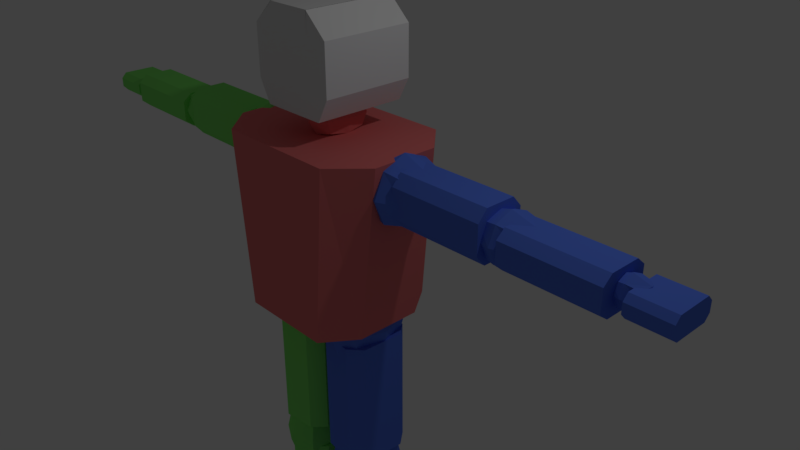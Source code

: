 # Source: Man_-_Copy.blend  (saved by Blender 2.78.0; exported with 4.5.12 LTS)
import bpy
from mathutils import Matrix  # noqa: F401  (used for matrix-valued properties, if any)

bpy.ops.wm.read_factory_settings(use_empty=True)
scene = bpy.context.scene
scene.name = 'Scene'

# ---- collections
col_collection_1 = bpy.data.collections.new('Collection 1'); scene.collection.children.link(col_collection_1)

# ---- materials (node trees are filled in below, after node groups)
mat_material_002 = bpy.data.materials.new('Material.002')
mat_material_002.alpha_threshold = 0.0
mat_material_002.use_transparent_shadow = False
mat_material_002.roughness = 0.5
mat_material_003 = bpy.data.materials.new('Material.003')
mat_material_003.alpha_threshold = 0.0
mat_material_003.use_transparent_shadow = False
mat_material_003.diffuse_color = (0.101, 0.1974, 0.8, 1.0)
mat_material_003.roughness = 0.5
mat_material_004 = bpy.data.materials.new('Material.004')
mat_material_004.alpha_threshold = 0.0
mat_material_004.use_transparent_shadow = False
mat_material_004.diffuse_color = (0.2296, 0.8, 0.1567, 1.0)
mat_material_004.roughness = 0.5
mat_material_005 = bpy.data.materials.new('Material.005')
mat_material_005.alpha_threshold = 0.0
mat_material_005.use_transparent_shadow = False
mat_material_005.diffuse_color = (0.8, 0.1884, 0.1884, 1.0)
mat_material_005.roughness = 0.5

# ---- material node trees

# ---- world
world_world = bpy.data.worlds.new('World'); scene.world = world_world
world_world.color = (0.05088, 0.05088, 0.05088)
world_world.use_sun_shadow = False
world_world.sun_shadow_jitter_overblur = 0.0
world_world.cycles.sampling_method = 'MANUAL'

# ---- cameras
cam_camera = bpy.data.cameras.new('Camera')
cam_camera.clip_end = 100.0
cam_camera.lens = 35.0
cam_camera.sensor_width = 32.0
cam_camera.sensor_height = 18.0
cam_camera.ortho_scale = 7.314
cam_camera.dof.focus_distance = 0.0
cam_camera.dof.aperture_fstop = 128.0

# ---- lights
light_lamp = bpy.data.lights.new('Lamp', 'POINT')
light_lamp.transmission_factor = 0.0
light_lamp.cutoff_distance = 30.0
light_lamp.energy = 100.0
light_lamp.shadow_buffer_clip_start = 1.001
light_lamp.shadow_soft_size = 0.1
light_lamp.shadow_maximum_resolution = 0.006
light_lamp.use_absolute_resolution = True

# ---- meshes
me_cube_001 = bpy.data.meshes.new('Cube.001')
me_cube_001.from_pydata([(1.0, -0.4698, -1.0), (1.309, -0.4698, 1.448), (1.0, 0.4698, -1.0), (1.309, 0.4698, 1.448), (0.8852, 0.931, 1.448), (0.6762, -0.931, -1.0), (0.6762, 0.931, -1.0), (0.8852, -0.931, 1.448), (4.516, -0.2311, 0.8422), (4.516, -0.2311, 1.133), (4.516, 0.2502, 0.8422), (5.063, -0.2311, 0.8422), (5.063, -0.2311, 1.133), (5.063, 0.2502, 1.133), (4.516, -0.3052, 1.055), (4.516, 0.3243, 1.055), (4.516, 0.3243, 0.9198), (5.063, 0.3243, 0.9198), (4.516, 0.2502, 1.133), (5.063, 0.2502, 0.8422), (4.516, -0.3052, 0.9198), (5.063, 0.3243, 1.055), (5.063, -0.3052, 1.055), (5.063, -0.3052, 0.9198), (0.1295, -0.2051, -3.598), (0.9001, -0.2051, -3.598), (0.1295, 0.184, -3.598), (0.9001, 0.184, -3.598), (0.1295, -0.2051, -5.461), (0.9001, -0.2051, -5.461), (0.1295, 0.184, -5.461), (0.9001, 0.184, -5.461), (0.3191, -0.4228, -3.598), (0.7105, -0.4228, -3.598), (0.7105, 0.4016, -3.598), (0.3191, 0.4016, -3.598), (0.7105, 0.4016, -5.461), (0.3191, 0.4016, -5.461), (0.7105, -0.4228, -5.461), (0.3191, -0.4228, -5.461), (0.2195, 0.3673, 1.657), (0.2195, 0.05261, 1.447), (0.2195, 0.05261, 1.866), (0.2195, -0.2621, 1.657), (0.193, 0.3096, 1.828), (0.193, 0.3096, 1.486), (0.193, -0.2043, 1.828), (0.193, -0.2043, 1.486), (0.3071, -1.256, -5.904), (0.2079, -1.127, -5.757), (0.2079, 0.5736, -5.904), (0.2079, 0.5736, -5.584), (0.7121, -1.256, -5.904), (0.8114, -1.127, -5.757), (0.8114, 0.5736, -5.904), (0.8114, 0.5736, -5.584), (0.2079, -0.7001, -5.904), (0.2079, -1.009, -5.904), (0.2079, -0.841, -5.613), (0.2079, -0.6917, -5.584), (0.8114, -1.009, -5.904), (0.8114, -0.7001, -5.904), (0.8114, -0.6917, -5.584), (0.8114, -0.841, -5.613), (1.026, -0.2804, 0.757), (1.026, -0.2804, 1.311), (1.026, 0.274, 0.757), (1.581, -0.2804, 0.757), (1.581, -0.2804, 1.311), (1.581, 0.274, 0.757), (1.581, 0.274, 1.311), (0.964, -0.003178, 0.6947), (0.964, -0.3427, 1.034), (1.303, 0.3363, 0.6947), (1.303, 0.3363, 1.374), (1.643, 0.3363, 1.034), (1.643, -0.003178, 0.6947), (1.643, -0.003178, 1.374), (1.643, -0.3427, 1.034), (1.303, -0.3427, 0.6947), (1.303, -0.3427, 1.374), (1.303, -0.003178, 1.514), (1.303, -0.003178, 0.5541), (1.303, -0.4833, 1.034), (1.784, -0.003178, 1.034), (1.303, 0.4769, 1.034), (2.643, -0.2103, 0.8227), (2.643, -0.2103, 1.21), (2.643, 0.2039, 0.8227), (2.643, 0.2039, 1.21), (3.197, -0.2103, 0.8227), (3.197, -0.2103, 1.21), (3.197, 0.2039, 0.8227), (3.197, 0.2039, 1.21), (2.58, -0.003178, 0.7793), (2.58, -0.2568, 1.016), (2.58, -0.003178, 1.253), (2.58, 0.2505, 1.016), (2.92, 0.2505, 0.7793), (2.92, 0.2505, 1.253), (3.259, 0.2505, 1.016), (3.259, -0.003178, 0.7793), (3.259, -0.003178, 1.253), (3.259, -0.2568, 1.016), (2.92, -0.2568, 0.7793), (2.92, -0.2568, 1.253), (2.92, -0.003178, 1.351), (2.92, -0.003178, 0.6811), (2.92, -0.3619, 1.016), (3.4, -0.003178, 1.016), (2.92, 0.3556, 1.016), (2.44, -0.003178, 1.016), (4.255, -0.1224, 0.8791), (4.255, -0.1224, 1.117), (4.255, 0.116, 0.8791), (4.255, 0.116, 1.117), (4.59, -0.1224, 0.8791), (4.59, -0.1224, 1.117), (4.59, 0.116, 0.8791), (4.59, 0.116, 1.117), (4.217, -0.003178, 0.8523), (4.217, -0.1492, 0.9983), (4.217, -0.003178, 1.144), (4.217, 0.1428, 0.9983), (4.423, 0.1428, 0.8523), (4.423, 0.1428, 1.144), (4.628, 0.1428, 0.9983), (4.628, -0.003178, 0.8523), (4.628, -0.003178, 1.144), (4.628, -0.1492, 0.9983), (4.423, -0.1492, 0.8523), (4.423, -0.1492, 1.144), (4.423, -0.003178, 1.205), (4.423, -0.003178, 0.7919), (4.423, -0.2096, 0.9983), (4.713, -0.003178, 0.9983), (4.423, 0.2033, 0.9983), (4.133, -0.003178, 0.9983), (0.2666, -0.3356, -1.551), (0.2666, -0.3356, -0.7109), (0.2666, 0.3708, -1.551), (0.2666, 0.3708, -0.7109), (0.7574, -0.3356, -1.551), (0.7574, -0.3356, -0.7109), (0.7574, 0.3708, -1.551), (0.7574, 0.3708, -0.7109), (0.2114, 0.01759, -1.646), (0.2114, -0.415, -1.131), (0.2114, 0.01759, -0.6165), (0.2114, 0.4502, -1.131), (0.512, 0.4502, -1.646), (0.512, 0.4502, -0.6165), (0.8126, 0.4502, -1.131), (0.8126, 0.01759, -1.646), (0.8126, 0.01759, -0.6165), (0.8126, -0.415, -1.131), (0.512, -0.415, -1.646), (0.512, -0.415, -0.6165), (0.512, 0.01759, -0.4033), (0.512, 0.01759, -1.859), (0.512, -0.5942, -1.131), (0.9371, 0.01759, -1.131), (0.512, 0.6294, -1.131), (0.08691, 0.01759, -1.131), (0.2858, -0.3539, -3.9), (0.2858, -0.3539, -3.06), (0.2858, 0.3058, -3.9), (0.2858, 0.3058, -3.06), (0.7766, -0.3539, -3.9), (0.7766, -0.3539, -3.06), (0.7766, 0.3058, -3.9), (0.7766, 0.3058, -3.06), (0.2307, -0.02405, -3.995), (0.2307, -0.428, -3.48), (0.2307, -0.02405, -2.965), (0.2307, 0.3799, -3.48), (0.5312, 0.3799, -3.995), (0.5312, 0.3799, -2.965), (0.8318, 0.3799, -3.48), (0.8318, -0.02405, -3.995), (0.8318, -0.02405, -2.965), (0.8318, -0.428, -3.48), (0.5312, -0.428, -3.995), (0.5312, -0.428, -2.965), (0.5312, -0.02405, -2.752), (0.5312, -0.02405, -4.208), (0.5312, -0.5953, -3.48), (0.9563, -0.02405, -3.48), (0.5312, 0.5472, -3.48), (0.1062, -0.02405, -3.48), (0.3553, -0.3004, -5.66), (0.3553, -0.3004, -5.431), (0.3553, 0.2523, -5.66), (0.3553, 0.2523, -5.431), (0.7072, -0.3004, -5.66), (0.7072, -0.3004, -5.431), (0.7072, 0.2523, -5.66), (0.7072, 0.2523, -5.431), (0.3157, -0.02406, -5.686), (0.3157, -0.3625, -5.545), (0.3157, -0.02406, -5.405), (0.3157, 0.3144, -5.545), (0.5312, 0.3144, -5.686), (0.5312, 0.3144, -5.405), (0.7467, 0.3144, -5.545), (0.7467, -0.02406, -5.686), (0.7467, -0.02406, -5.405), (0.7467, -0.3625, -5.545), (0.5312, -0.3625, -5.686), (0.5312, -0.3625, -5.405), (0.5312, -0.02406, -5.347), (0.5312, -0.02406, -5.744), (0.5312, -0.5026, -5.545), (0.836, -0.02406, -5.545), (0.5312, 0.4545, -5.545), (0.2265, -0.02406, -5.545), (0.2793, 0.05261, 1.657), (1.475, -0.2385, 0.7091), (1.475, -0.2385, 1.39), (1.475, 0.1835, 0.7091), (1.475, 0.1835, 1.39), (2.783, -0.2385, 0.7091), (2.783, -0.2385, 1.39), (2.783, 0.1835, 0.7091), (2.783, 0.1835, 1.39), (1.475, -0.3681, 0.8542), (1.475, -0.3681, 1.245), (1.475, 0.3132, 1.245), (1.475, 0.3132, 0.8542), (2.783, 0.3132, 1.245), (2.783, 0.3132, 0.8542), (2.783, -0.3681, 1.245), (2.783, -0.3681, 0.8542), (3.03, -0.2385, 0.7521), (3.03, -0.2385, 1.26), (3.03, 0.1835, 0.7521), (3.03, 0.1835, 1.26), (4.338, -0.2385, 0.7521), (4.338, -0.2385, 1.26), (4.338, 0.1835, 0.7521), (4.338, 0.1835, 1.26), (3.03, -0.3681, 0.8602), (3.03, -0.3681, 1.152), (3.03, 0.3132, 1.152), (3.03, 0.3132, 0.8602), (4.338, 0.3132, 1.152), (4.338, 0.3132, 0.8602), (4.338, -0.3681, 1.152), (4.338, -0.3681, 0.8602), (0.06229, -0.2483, -1.289), (0.8963, -0.3326, -1.286), (0.1079, 0.3424, -1.284), (0.9419, 0.2581, -1.281), (0.06811, -0.2475, -3.162), (0.9021, -0.3317, -3.159), (0.1137, 0.3432, -3.156), (0.9477, 0.2589, -3.154), (0.2258, -0.4477, -1.29), (0.7047, -0.4961, -1.289), (0.7784, 0.4576, -1.28), (0.2995, 0.5059, -1.281), (0.7842, 0.4584, -3.153), (0.3053, 0.5068, -3.154), (0.7105, -0.4953, -3.161), (0.2316, -0.4469, -3.163), (-1.0, -0.4698, -1.0), (-1.309, -0.4698, 1.448), (-1.0, 0.4698, -1.0), (-1.309, 0.4698, 1.448), (0.0, 0.931, -1.0), (0.0, 0.931, 1.448), (0.0, -0.931, -1.0), (0.0, -0.931, 1.448), (-0.8852, 0.931, 1.448), (-0.6762, -0.931, -1.0), (-0.6762, 0.931, -1.0), (-0.8852, -0.931, 1.448), (-4.516, -0.2311, 0.8422), (-4.516, -0.2311, 1.133), (-4.516, 0.2502, 0.8422), (-5.063, -0.2311, 0.8422), (-5.063, -0.2311, 1.133), (-5.063, 0.2502, 1.133), (-4.516, -0.3052, 1.055), (-4.516, 0.3243, 1.055), (-4.516, 0.3243, 0.9198), (-5.063, 0.3243, 0.9198), (-4.516, 0.2502, 1.133), (-5.063, 0.2502, 0.8422), (-4.516, -0.3052, 0.9198), (-5.063, 0.3243, 1.055), (-5.063, -0.3052, 1.055), (-5.063, -0.3052, 0.9198), (-0.1295, -0.2051, -3.598), (-0.9001, -0.2051, -3.598), (-0.1295, 0.184, -3.598), (-0.9001, 0.184, -3.598), (-0.1295, -0.2051, -5.461), (-0.9001, -0.2051, -5.461), (-0.1295, 0.184, -5.461), (-0.9001, 0.184, -5.461), (-0.3191, -0.4228, -3.598), (-0.7105, -0.4228, -3.598), (-0.7105, 0.4016, -3.598), (-0.3191, 0.4016, -3.598), (-0.7105, 0.4016, -5.461), (-0.3191, 0.4016, -5.461), (-0.7105, -0.4228, -5.461), (-0.3191, -0.4228, -5.461), (0.0, 0.3673, 1.447), (0.0, 0.3673, 1.866), (-0.2195, 0.3673, 1.657), (-0.2195, 0.05261, 1.447), (-0.2195, 0.05261, 1.866), (-0.2195, -0.2621, 1.657), (0.0, -0.2621, 1.447), (0.0, -0.2621, 1.866), (-0.193, 0.3096, 1.828), (-0.193, 0.3096, 1.486), (-0.193, -0.2043, 1.828), (-0.193, -0.2043, 1.486), (-0.3071, -1.256, -5.904), (-0.2079, -1.127, -5.757), (-0.2079, 0.5736, -5.904), (-0.2079, 0.5736, -5.584), (-0.7121, -1.256, -5.904), (-0.8114, -1.127, -5.757), (-0.8114, 0.5736, -5.904), (-0.8114, 0.5736, -5.584), (-0.2079, -0.7001, -5.904), (-0.2079, -1.009, -5.904), (-0.2079, -0.841, -5.613), (-0.2079, -0.6917, -5.584), (-0.8114, -1.009, -5.904), (-0.8114, -0.7001, -5.904), (-0.8114, -0.6917, -5.584), (-0.8114, -0.841, -5.613), (-1.026, -0.2804, 0.757), (-1.026, -0.2804, 1.311), (-1.026, 0.274, 0.757), (-1.581, -0.2804, 0.757), (-1.581, -0.2804, 1.311), (-1.581, 0.274, 0.757), (-1.581, 0.274, 1.311), (-0.964, -0.003178, 0.6947), (-0.964, -0.3427, 1.034), (-1.303, 0.3363, 0.6947), (-1.303, 0.3363, 1.374), (-1.643, 0.3363, 1.034), (-1.643, -0.003178, 0.6947), (-1.643, -0.003178, 1.374), (-1.643, -0.3427, 1.034), (-1.303, -0.3427, 0.6947), (-1.303, -0.3427, 1.374), (-1.303, -0.003178, 1.514), (-1.303, -0.003178, 0.5541), (-1.303, -0.4833, 1.034), (-1.784, -0.003178, 1.034), (-1.303, 0.4769, 1.034), (-2.643, -0.2103, 0.8227), (-2.643, -0.2103, 1.21), (-2.643, 0.2039, 0.8227), (-2.643, 0.2039, 1.21), (-3.197, -0.2103, 0.8227), (-3.197, -0.2103, 1.21), (-3.197, 0.2039, 0.8227), (-3.197, 0.2039, 1.21), (-2.58, -0.003178, 0.7793), (-2.58, -0.2568, 1.016), (-2.58, -0.003178, 1.253), (-2.58, 0.2505, 1.016), (-2.92, 0.2505, 0.7793), (-2.92, 0.2505, 1.253), (-3.259, 0.2505, 1.016), (-3.259, -0.003178, 0.7793), (-3.259, -0.003178, 1.253), (-3.259, -0.2568, 1.016), (-2.92, -0.2568, 0.7793), (-2.92, -0.2568, 1.253), (-2.92, -0.003178, 1.351), (-2.92, -0.003178, 0.6811), (-2.92, -0.3619, 1.016), (-3.4, -0.003178, 1.016), (-2.92, 0.3556, 1.016), (-2.44, -0.003178, 1.016), (-4.255, -0.1224, 0.8791), (-4.255, -0.1224, 1.117), (-4.255, 0.116, 0.8791), (-4.255, 0.116, 1.117), (-4.59, -0.1224, 0.8791), (-4.59, -0.1224, 1.117), (-4.59, 0.116, 0.8791), (-4.59, 0.116, 1.117), (-4.217, -0.003178, 0.8523), (-4.217, -0.1492, 0.9983), (-4.217, -0.003178, 1.144), (-4.217, 0.1428, 0.9983), (-4.423, 0.1428, 0.8523), (-4.423, 0.1428, 1.144), (-4.628, 0.1428, 0.9983), (-4.628, -0.003178, 0.8523), (-4.628, -0.003178, 1.144), (-4.628, -0.1492, 0.9983), (-4.423, -0.1492, 0.8523), (-4.423, -0.1492, 1.144), (-4.423, -0.003178, 1.205), (-4.423, -0.003178, 0.7919), (-4.423, -0.2096, 0.9983), (-4.713, -0.003178, 0.9983), (-4.423, 0.2033, 0.9983), (-4.133, -0.003178, 0.9983), (-0.2666, -0.3356, -1.551), (-0.2666, -0.3356, -0.7109), (-0.2666, 0.3708, -1.551), (-0.2666, 0.3708, -0.7109), (-0.7574, -0.3356, -1.551), (-0.7574, -0.3356, -0.7109), (-0.7574, 0.3708, -1.551), (-0.7574, 0.3708, -0.7109), (-0.2114, 0.01759, -1.646), (-0.2114, -0.415, -1.131), (-0.2114, 0.01759, -0.6165), (-0.2114, 0.4502, -1.131), (-0.512, 0.4502, -1.646), (-0.512, 0.4502, -0.6165), (-0.8126, 0.4502, -1.131), (-0.8126, 0.01759, -1.646), (-0.8126, 0.01759, -0.6165), (-0.8126, -0.415, -1.131), (-0.512, -0.415, -1.646), (-0.512, -0.415, -0.6165), (-0.512, 0.01759, -0.4033), (-0.512, 0.01759, -1.859), (-0.512, -0.5942, -1.131), (-0.9371, 0.01759, -1.131), (-0.512, 0.6294, -1.131), (-0.08691, 0.01759, -1.131), (-0.2858, -0.3539, -3.9), (-0.2858, -0.3539, -3.06), (-0.2858, 0.3058, -3.9), (-0.2858, 0.3058, -3.06), (-0.7766, -0.3539, -3.9), (-0.7766, -0.3539, -3.06), (-0.7766, 0.3058, -3.9), (-0.7766, 0.3058, -3.06), (-0.2307, -0.02405, -3.995), (-0.2307, -0.428, -3.48), (-0.2307, -0.02405, -2.965), (-0.2307, 0.3799, -3.48), (-0.5312, 0.3799, -3.995), (-0.5312, 0.3799, -2.965), (-0.8318, 0.3799, -3.48), (-0.8318, -0.02405, -3.995), (-0.8318, -0.02405, -2.965), (-0.8318, -0.428, -3.48), (-0.5312, -0.428, -3.995), (-0.5312, -0.428, -2.965), (-0.5312, -0.02405, -2.752), (-0.5312, -0.02405, -4.208), (-0.5312, -0.5953, -3.48), (-0.9563, -0.02405, -3.48), (-0.5312, 0.5472, -3.48), (-0.1062, -0.02405, -3.48), (-0.3553, -0.3004, -5.66), (-0.3553, -0.3004, -5.431), (-0.3553, 0.2523, -5.66), (-0.3553, 0.2523, -5.431), (-0.7072, -0.3004, -5.66), (-0.7072, -0.3004, -5.431), (-0.7072, 0.2523, -5.66), (-0.7072, 0.2523, -5.431), (-0.3157, -0.02406, -5.686), (-0.3157, -0.3625, -5.545), (-0.3157, -0.02406, -5.405), (-0.3157, 0.3144, -5.545), (-0.5312, 0.3144, -5.686), (-0.5312, 0.3144, -5.405), (-0.7467, 0.3144, -5.545), (-0.7467, -0.02406, -5.686), (-0.7467, -0.02406, -5.405), (-0.7467, -0.3625, -5.545), (-0.5312, -0.3625, -5.686), (-0.5312, -0.3625, -5.405), (-0.5312, -0.02406, -5.347), (-0.5312, -0.02406, -5.744), (-0.5312, -0.5026, -5.545), (-0.836, -0.02406, -5.545), (-0.5312, 0.4545, -5.545), (-0.2265, -0.02406, -5.545), (0.0, 0.4977, 1.657), (-0.2793, 0.05261, 1.657), (0.0, -0.3924, 1.657), (0.0, 0.05261, 1.361), (0.0, 0.05261, 1.953), (-1.475, -0.2385, 0.7091), (-1.475, -0.2385, 1.39), (-1.475, 0.1835, 0.7091), (-1.475, 0.1835, 1.39), (-2.783, -0.2385, 0.7091), (-2.783, -0.2385, 1.39), (-2.783, 0.1835, 0.7091), (-2.783, 0.1835, 1.39), (-1.475, -0.3681, 0.8542), (-1.475, -0.3681, 1.245), (-1.475, 0.3132, 1.245), (-1.475, 0.3132, 0.8542), (-2.783, 0.3132, 1.245), (-2.783, 0.3132, 0.8542), (-2.783, -0.3681, 1.245), (-2.783, -0.3681, 0.8542), (-3.03, -0.2385, 0.7521), (-3.03, -0.2385, 1.26), (-3.03, 0.1835, 0.7521), (-3.03, 0.1835, 1.26), (-4.338, -0.2385, 0.7521), (-4.338, -0.2385, 1.26), (-4.338, 0.1835, 0.7521), (-4.338, 0.1835, 1.26), (-3.03, -0.3681, 0.8602), (-3.03, -0.3681, 1.152), (-3.03, 0.3132, 1.152), (-3.03, 0.3132, 0.8602), (-4.338, 0.3132, 1.152), (-4.338, 0.3132, 0.8602), (-4.338, -0.3681, 1.152), (-4.338, -0.3681, 0.8602), (-0.06229, -0.2483, -1.289), (-0.8963, -0.3326, -1.286), (-0.1079, 0.3424, -1.284), (-0.9419, 0.2581, -1.281), (-0.06811, -0.2475, -3.162), (-0.9021, -0.3317, -3.159), (-0.1137, 0.3432, -3.156), (-0.9477, 0.2589, -3.154), (-0.2258, -0.4477, -1.29), (-0.7047, -0.4961, -1.289), (-0.7784, 0.4576, -1.28), (-0.2995, 0.5059, -1.281), (-0.7842, 0.4584, -3.153), (-0.3053, 0.5068, -3.154), (-0.7105, -0.4953, -3.161), (-0.2316, -0.4469, -3.163), (-0.4891, -0.5949, 1.799), (-0.3343, -0.5949, 3.085), (-0.4891, 0.6911, 1.799), (-0.3343, 0.6911, 3.085), (0.4698, -0.5949, 1.799), (0.3166, -0.5949, 3.085), (0.4698, 0.6911, 1.799), (0.3166, 0.6911, 3.085), (0.32, 0.6911, 1.799), (-0.3378, 0.6911, 1.799), (-0.3378, 0.6911, 3.085), (0.32, 0.6911, 3.085), (-0.3378, -0.5949, 1.799), (0.32, -0.5949, 1.799), (0.32, -0.5949, 3.085), (-0.3378, -0.5949, 3.085), (-0.6518, -0.5949, 2.109), (-0.6518, -0.5949, 2.789), (-0.6518, 0.6911, 2.789), (-0.6518, 0.6911, 2.109), (0.6341, 0.6911, 2.789), (0.6341, 0.6911, 2.109), (0.6341, -0.5949, 2.789), (0.6341, -0.5949, 2.109), (0.32, -0.5949, 2.789), (0.32, -0.5949, 2.109), (-0.3378, -0.5949, 2.789), (-0.3378, -0.5949, 2.109), (-0.3378, 0.6911, 2.789), (-0.3378, 0.6911, 2.109), (0.32, 0.6911, 2.789), (0.32, 0.6911, 2.109)], [], [(6, 4, 3, 2), (2, 3, 1, 0), (6, 2, 0, 5), (4, 270, 272, 7), (5, 7, 272, 271), (0, 1, 7, 5), (3, 4, 7, 1), (269, 6, 5, 271), (269, 270, 4, 6), (14, 9, 18, 15), (15, 18, 13, 21), (21, 13, 12, 22), (22, 12, 9, 14), (10, 19, 11, 8), (13, 18, 9, 12), (11, 23, 20, 8), (23, 22, 14, 20), (19, 17, 23, 11), (17, 21, 22, 23), (10, 16, 17, 19), (16, 15, 21, 17), (8, 20, 16, 10), (20, 14, 15, 16), (33, 25, 27, 34), (34, 27, 31, 36), (36, 31, 29, 38), (38, 29, 25, 33), (26, 30, 28, 24), (31, 27, 25, 29), (28, 39, 32, 24), (39, 38, 33, 32), (30, 37, 39, 28), (37, 36, 38, 39), (26, 35, 37, 30), (35, 34, 36, 37), (24, 32, 35, 26), (32, 33, 34, 35), (45, 40, 216, 41), (41, 216, 43, 47), (309, 489, 40, 45), (492, 41, 47, 315), (216, 42, 46, 43), (489, 310, 44, 40), (56, 59, 51, 50), (50, 51, 55, 54), (60, 63, 53, 52), (52, 53, 49, 48), (57, 60, 52, 48), (63, 58, 49, 53), (55, 51, 59, 62), (62, 59, 58, 63), (50, 54, 61, 56), (56, 61, 60, 57), (54, 55, 62, 61), (61, 62, 63, 60), (48, 49, 58, 57), (57, 58, 59, 56), (85, 74, 70, 75), (84, 77, 68, 78), (83, 80, 65, 72), (82, 76, 67, 79), (77, 81, 80, 68), (70, 74, 81, 77), (71, 82, 79, 64), (66, 73, 82, 71), (73, 69, 76, 82), (79, 83, 72, 64), (67, 78, 83, 79), (78, 68, 80, 83), (76, 84, 78, 67), (69, 75, 84, 76), (75, 70, 77, 84), (73, 85, 75, 69), (111, 96, 89, 97), (110, 99, 93, 100), (109, 102, 91, 103), (108, 105, 87, 95), (107, 101, 90, 104), (106, 96, 87, 105), (102, 106, 105, 91), (93, 99, 106, 102), (99, 89, 96, 106), (94, 107, 104, 86), (88, 98, 107, 94), (98, 92, 101, 107), (104, 108, 95, 86), (90, 103, 108, 104), (103, 91, 105, 108), (101, 109, 103, 90), (92, 100, 109, 101), (100, 93, 102, 109), (98, 110, 100, 92), (88, 97, 110, 98), (97, 89, 99, 110), (94, 111, 97, 88), (86, 95, 111, 94), (95, 87, 96, 111), (137, 122, 115, 123), (136, 125, 119, 126), (135, 128, 117, 129), (134, 131, 113, 121), (133, 127, 116, 130), (132, 122, 113, 131), (128, 132, 131, 117), (119, 125, 132, 128), (125, 115, 122, 132), (120, 133, 130, 112), (114, 124, 133, 120), (124, 118, 127, 133), (130, 134, 121, 112), (116, 129, 134, 130), (129, 117, 131, 134), (127, 135, 129, 116), (118, 126, 135, 127), (126, 119, 128, 135), (124, 136, 126, 118), (114, 123, 136, 124), (123, 115, 125, 136), (120, 137, 123, 114), (112, 121, 137, 120), (121, 113, 122, 137), (163, 148, 141, 149), (162, 151, 145, 152), (161, 154, 143, 155), (160, 157, 139, 147), (159, 153, 142, 156), (158, 148, 139, 157), (154, 158, 157, 143), (145, 151, 158, 154), (151, 141, 148, 158), (146, 159, 156, 138), (140, 150, 159, 146), (150, 144, 153, 159), (156, 160, 147, 138), (142, 155, 160, 156), (155, 143, 157, 160), (153, 161, 155, 142), (144, 152, 161, 153), (152, 145, 154, 161), (150, 162, 152, 144), (140, 149, 162, 150), (149, 141, 151, 162), (146, 163, 149, 140), (138, 147, 163, 146), (147, 139, 148, 163), (189, 174, 167, 175), (188, 177, 171, 178), (187, 180, 169, 181), (186, 183, 165, 173), (185, 179, 168, 182), (184, 174, 165, 183), (180, 184, 183, 169), (171, 177, 184, 180), (177, 167, 174, 184), (172, 185, 182, 164), (166, 176, 185, 172), (176, 170, 179, 185), (182, 186, 173, 164), (168, 181, 186, 182), (181, 169, 183, 186), (179, 187, 181, 168), (170, 178, 187, 179), (178, 171, 180, 187), (176, 188, 178, 170), (166, 175, 188, 176), (175, 167, 177, 188), (172, 189, 175, 166), (164, 173, 189, 172), (173, 165, 174, 189), (215, 200, 193, 201), (214, 203, 197, 204), (213, 206, 195, 207), (212, 209, 191, 199), (211, 205, 194, 208), (210, 200, 191, 209), (206, 210, 209, 195), (197, 203, 210, 206), (203, 193, 200, 210), (198, 211, 208, 190), (192, 202, 211, 198), (202, 196, 205, 211), (208, 212, 199, 190), (194, 207, 212, 208), (207, 195, 209, 212), (205, 213, 207, 194), (196, 204, 213, 205), (204, 197, 206, 213), (202, 214, 204, 196), (192, 201, 214, 202), (201, 193, 203, 214), (198, 215, 201, 192), (190, 199, 215, 198), (199, 191, 200, 215), (40, 44, 42, 216), (47, 43, 491, 315), (43, 46, 316, 491), (309, 45, 41, 492), (42, 493, 316, 46), (44, 310, 493, 42), (226, 218, 220, 227), (227, 220, 224, 229), (229, 224, 222, 231), (231, 222, 218, 226), (219, 223, 221, 217), (224, 220, 218, 222), (221, 232, 225, 217), (232, 231, 226, 225), (223, 230, 232, 221), (230, 229, 231, 232), (219, 228, 230, 223), (228, 227, 229, 230), (217, 225, 228, 219), (225, 226, 227, 228), (242, 234, 236, 243), (243, 236, 240, 245), (245, 240, 238, 247), (247, 238, 234, 242), (235, 239, 237, 233), (240, 236, 234, 238), (237, 248, 241, 233), (248, 247, 242, 241), (239, 246, 248, 237), (246, 245, 247, 248), (235, 244, 246, 239), (244, 243, 245, 246), (233, 241, 244, 235), (241, 242, 243, 244), (258, 250, 252, 259), (259, 252, 256, 261), (261, 256, 254, 263), (263, 254, 250, 258), (251, 255, 253, 249), (256, 252, 250, 254), (253, 264, 257, 249), (264, 263, 258, 257), (255, 262, 264, 253), (262, 261, 263, 264), (251, 260, 262, 255), (260, 259, 261, 262), (249, 257, 260, 251), (257, 258, 259, 260), (64, 72, 65, 80, 81, 74, 85, 73, 66, 71), (275, 267, 268, 273), (267, 265, 266, 268), (275, 274, 265, 267), (273, 276, 272, 270), (274, 271, 272, 276), (265, 274, 276, 266), (268, 266, 276, 273), (269, 271, 274, 275), (269, 275, 273, 270), (283, 284, 287, 278), (284, 290, 282, 287), (290, 291, 281, 282), (291, 283, 278, 281), (279, 277, 280, 288), (282, 281, 278, 287), (280, 277, 289, 292), (292, 289, 283, 291), (288, 280, 292, 286), (286, 292, 291, 290), (279, 288, 286, 285), (285, 286, 290, 284), (277, 279, 285, 289), (289, 285, 284, 283), (302, 303, 296, 294), (303, 305, 300, 296), (305, 307, 298, 300), (307, 302, 294, 298), (295, 293, 297, 299), (300, 298, 294, 296), (297, 293, 301, 308), (308, 301, 302, 307), (299, 297, 308, 306), (306, 308, 307, 305), (295, 299, 306, 304), (304, 306, 305, 303), (293, 295, 304, 301), (301, 304, 303, 302), (318, 312, 490, 311), (312, 320, 314, 490), (309, 318, 311, 489), (492, 315, 320, 312), (490, 314, 319, 313), (489, 311, 317, 310), (329, 323, 324, 332), (323, 327, 328, 324), (333, 325, 326, 336), (325, 321, 322, 326), (330, 321, 325, 333), (336, 326, 322, 331), (328, 335, 332, 324), (335, 336, 331, 332), (323, 329, 334, 327), (329, 330, 333, 334), (327, 334, 335, 328), (334, 333, 336, 335), (321, 330, 331, 322), (330, 329, 332, 331), (358, 348, 343, 347), (357, 351, 341, 350), (356, 345, 338, 353), (355, 352, 340, 349), (350, 341, 353, 354), (343, 350, 354, 347), (344, 337, 352, 355), (339, 344, 355, 346), (346, 355, 349, 342), (352, 337, 345, 356), (340, 352, 356, 351), (351, 356, 353, 341), (349, 340, 351, 357), (342, 349, 357, 348), (348, 357, 350, 343), (346, 342, 348, 358), (384, 370, 362, 369), (383, 373, 366, 372), (382, 376, 364, 375), (381, 368, 360, 378), (380, 377, 363, 374), (379, 378, 360, 369), (375, 364, 378, 379), (366, 375, 379, 372), (372, 379, 369, 362), (367, 359, 377, 380), (361, 367, 380, 371), (371, 380, 374, 365), (377, 359, 368, 381), (363, 377, 381, 376), (376, 381, 378, 364), (374, 363, 376, 382), (365, 374, 382, 373), (373, 382, 375, 366), (371, 365, 373, 383), (361, 371, 383, 370), (370, 383, 372, 362), (367, 361, 370, 384), (359, 367, 384, 368), (368, 384, 369, 360), (410, 396, 388, 395), (409, 399, 392, 398), (408, 402, 390, 401), (407, 394, 386, 404), (406, 403, 389, 400), (405, 404, 386, 395), (401, 390, 404, 405), (392, 401, 405, 398), (398, 405, 395, 388), (393, 385, 403, 406), (387, 393, 406, 397), (397, 406, 400, 391), (403, 385, 394, 407), (389, 403, 407, 402), (402, 407, 404, 390), (400, 389, 402, 408), (391, 400, 408, 399), (399, 408, 401, 392), (397, 391, 399, 409), (387, 397, 409, 396), (396, 409, 398, 388), (393, 387, 396, 410), (385, 393, 410, 394), (394, 410, 395, 386), (436, 422, 414, 421), (435, 425, 418, 424), (434, 428, 416, 427), (433, 420, 412, 430), (432, 429, 415, 426), (431, 430, 412, 421), (427, 416, 430, 431), (418, 427, 431, 424), (424, 431, 421, 414), (419, 411, 429, 432), (413, 419, 432, 423), (423, 432, 426, 417), (429, 411, 420, 433), (415, 429, 433, 428), (428, 433, 430, 416), (426, 415, 428, 434), (417, 426, 434, 425), (425, 434, 427, 418), (423, 417, 425, 435), (413, 423, 435, 422), (422, 435, 424, 414), (419, 413, 422, 436), (411, 419, 436, 420), (420, 436, 421, 412), (462, 448, 440, 447), (461, 451, 444, 450), (460, 454, 442, 453), (459, 446, 438, 456), (458, 455, 441, 452), (457, 456, 438, 447), (453, 442, 456, 457), (444, 453, 457, 450), (450, 457, 447, 440), (445, 437, 455, 458), (439, 445, 458, 449), (449, 458, 452, 443), (455, 437, 446, 459), (441, 455, 459, 454), (454, 459, 456, 442), (452, 441, 454, 460), (443, 452, 460, 451), (451, 460, 453, 444), (449, 443, 451, 461), (439, 449, 461, 448), (448, 461, 450, 440), (445, 439, 448, 462), (437, 445, 462, 446), (446, 462, 447, 438), (488, 474, 466, 473), (487, 477, 470, 476), (486, 480, 468, 479), (485, 472, 464, 482), (484, 481, 467, 478), (483, 482, 464, 473), (479, 468, 482, 483), (470, 479, 483, 476), (476, 483, 473, 466), (471, 463, 481, 484), (465, 471, 484, 475), (475, 484, 478, 469), (481, 463, 472, 485), (467, 481, 485, 480), (480, 485, 482, 468), (478, 467, 480, 486), (469, 478, 486, 477), (477, 486, 479, 470), (475, 469, 477, 487), (465, 475, 487, 474), (474, 487, 476, 466), (471, 465, 474, 488), (463, 471, 488, 472), (472, 488, 473, 464), (311, 490, 313, 317), (320, 315, 491, 314), (314, 491, 316, 319), (309, 492, 312, 318), (313, 319, 316, 493), (317, 313, 493, 310), (503, 504, 497, 495), (504, 506, 501, 497), (506, 508, 499, 501), (508, 503, 495, 499), (496, 494, 498, 500), (501, 499, 495, 497), (498, 494, 502, 509), (509, 502, 503, 508), (500, 498, 509, 507), (507, 509, 508, 506), (496, 500, 507, 505), (505, 507, 506, 504), (494, 496, 505, 502), (502, 505, 504, 503), (519, 520, 513, 511), (520, 522, 517, 513), (522, 524, 515, 517), (524, 519, 511, 515), (512, 510, 514, 516), (517, 515, 511, 513), (514, 510, 518, 525), (525, 518, 519, 524), (516, 514, 525, 523), (523, 525, 524, 522), (512, 516, 523, 521), (521, 523, 522, 520), (510, 512, 521, 518), (518, 521, 520, 519), (535, 536, 529, 527), (536, 538, 533, 529), (538, 540, 531, 533), (540, 535, 527, 531), (528, 526, 530, 532), (533, 531, 527, 529), (530, 526, 534, 541), (541, 534, 535, 540), (532, 530, 541, 539), (539, 541, 540, 538), (528, 532, 539, 537), (537, 539, 538, 536), (526, 528, 537, 534), (534, 537, 536, 535), (337, 344, 339, 346, 358, 347, 354, 353, 338, 345), (559, 543, 545, 560), (572, 553, 549, 562), (562, 549, 547, 564), (568, 557, 543, 559), (550, 548, 546, 555), (552, 545, 543, 557), (549, 553, 556, 547), (553, 552, 557, 556), (544, 551, 554, 542), (551, 550, 555, 554), (564, 547, 556, 566), (566, 556, 557, 568), (560, 545, 552, 570), (570, 552, 553, 572), (551, 571, 573, 550), (571, 570, 572, 573), (544, 561, 571, 551), (561, 560, 570, 571), (555, 567, 569, 554), (567, 566, 568, 569), (546, 565, 567, 555), (565, 564, 566, 567), (554, 569, 558, 542), (569, 568, 559, 558), (548, 563, 565, 546), (563, 562, 564, 565), (550, 573, 563, 548), (573, 572, 562, 563), (542, 558, 561, 544), (558, 559, 560, 561)])
me_cube_001.polygons.foreach_set('material_index', [3, 3, 3, 3, 3, 3, 3, 3, 3, 1, 1, 1, 1, 1, 1, 1, 1, 1, 1, 1, 1, 1, 1, 1, 1, 1, 1, 1, 1, 1, 1, 1, 1, 1, 1, 1, 1, 3, 3, 3, 3, 3, 3, 1, 1, 1, 1, 1, 1, 1, 1, 1, 1, 1, 1, 1, 1, 1, 1, 1, 1, 1, 1, 1, 1, 1, 1, 1, 1, 1, 1, 1, 1, 1, 1, 1, 1, 1, 1, 1, 1, 1, 1, 1, 1, 1, 1, 1, 1, 1, 1, 1, 1, 1, 1, 1, 1, 1, 1, 1, 1, 1, 1, 1, 1, 1, 1, 1, 1, 1, 1, 1, 1, 1, 1, 1, 1, 1, 1, 1, 1, 1, 1, 1, 1, 1, 1, 1, 1, 1, 1, 1, 1, 1, 1, 1, 1, 1, 1, 1, 1, 1, 1, 1, 1, 1, 1, 1, 1, 1, 1, 1, 1, 1, 1, 1, 1, 1, 1, 1, 1, 1, 1, 1, 1, 1, 1, 1, 1, 1, 1, 1, 1, 1, 1, 1, 1, 1, 1, 1, 1, 1, 1, 1, 1, 1, 1, 1, 1, 1, 1, 1, 1, 3, 3, 3, 3, 3, 3, 1, 1, 1, 1, 1, 1, 1, 1, 1, 1, 1, 1, 1, 1, 1, 1, 1, 1, 1, 1, 1, 1, 1, 1, 1, 1, 1, 1, 1, 1, 1, 1, 1, 1, 1, 1, 1, 1, 1, 1, 1, 1, 1, 3, 3, 3, 3, 3, 3, 3, 3, 3, 2, 2, 2, 2, 2, 2, 2, 2, 2, 2, 2, 2, 2, 2, 2, 2, 2, 2, 2, 2, 2, 2, 2, 2, 2, 2, 2, 2, 3, 3, 3, 3, 3, 3, 2, 2, 2, 2, 2, 2, 2, 2, 2, 2, 2, 2, 2, 2, 2, 2, 2, 2, 2, 2, 2, 2, 2, 2, 2, 2, 2, 2, 2, 2, 2, 2, 2, 2, 2, 2, 2, 2, 2, 2, 2, 2, 2, 2, 2, 2, 2, 2, 2, 2, 2, 2, 2, 2, 2, 2, 2, 2, 2, 2, 2, 2, 2, 2, 2, 2, 2, 2, 2, 2, 2, 2, 2, 2, 2, 2, 2, 2, 2, 2, 2, 2, 2, 2, 2, 2, 2, 2, 2, 2, 2, 2, 2, 2, 2, 2, 2, 2, 2, 2, 2, 2, 2, 2, 2, 2, 2, 2, 2, 2, 2, 2, 2, 2, 2, 2, 2, 2, 2, 2, 2, 2, 2, 2, 2, 2, 2, 2, 2, 2, 2, 2, 2, 2, 2, 2, 2, 2, 2, 2, 2, 2, 2, 2, 2, 2, 2, 2, 2, 2, 3, 3, 3, 3, 3, 3, 2, 2, 2, 2, 2, 2, 2, 2, 2, 2, 2, 2, 2, 2, 2, 2, 2, 2, 2, 2, 2, 2, 2, 2, 2, 2, 2, 2, 2, 2, 2, 2, 2, 2, 2, 2, 2, 2, 2, 2, 2, 2, 2, 0, 0, 0, 0, 0, 0, 0, 0, 0, 0, 0, 0, 0, 0, 0, 0, 0, 0, 0, 0, 0, 0, 0, 0, 0, 0, 0, 0, 0, 0])
me_cube_001.materials.append(mat_material_002)
me_cube_001.materials.append(mat_material_003)
me_cube_001.materials.append(mat_material_004)
me_cube_001.materials.append(mat_material_005)
me_cube_001.use_remesh_preserve_volume = False
me_cube_001.use_remesh_preserve_attributes = False
me_cube_001.use_mirror_vertex_groups = False
me_cube_001.update()
arm_armature = bpy.data.armatures.new('Armature')  # bones are not reproduced

# ---- objects
ob_armature = bpy.data.objects.new('Armature', arm_armature)
ob_cube = bpy.data.objects.new('Cube', me_cube_001)
ob_lamp = bpy.data.objects.new('Lamp', light_lamp)
ob_camera = bpy.data.objects.new('Camera', cam_camera)

# ---- transforms, parenting, visibility, modifiers, constraints
ob_armature.location = (0.0, 0.0, 0.0)
ob_armature.show_in_front = True
ob_armature.lineart.crease_threshold = 0.0
ob_cube.parent = ob_armature
ob_cube.location = (0.0, 0.0, 5.993)
ob_cube.lineart.crease_threshold = 0.0
_vg = ob_cube.vertex_groups.new(name='Head')
_vg.add([40, 41, 42, 43, 44, 45, 46, 47, 216, 309, 310, 311, 312, 313, 314, 315, 316, 317, 318, 319, 320, 489, 490, 491, 492, 493, 542, 543, 544, 545, 546, 547, 548, 549, 550, 551, 552, 553, 554, 555, 556, 557, 558, 559, 560, 561, 562, 563, 564, 565, 566, 567, 568, 569, 570, 571, 572, 573], 1.0, 'REPLACE')
_vg = ob_cube.vertex_groups.new(name='Spine')
_vg.add([0, 1, 2, 3, 4, 5, 6, 7, 265, 266, 267, 268, 269, 270, 271, 272, 273, 274, 275, 276], 1.0, 'REPLACE')
_vg = ob_cube.vertex_groups.new(name='UpperArm.L')
_vg.add([64, 65, 66, 67, 68, 69, 70, 71, 72, 73, 74, 75, 76, 77, 78, 79, 80, 81, 82, 83, 84, 85, 217, 218, 219, 220, 221, 222, 223, 224, 225, 226, 227, 228, 229, 230, 231, 232], 1.0, 'REPLACE')
_vg = ob_cube.vertex_groups.new(name='LowerArm.L')
_vg.add([86, 87, 88, 89, 90, 91, 92, 93, 94, 95, 96, 97, 98, 99, 100, 101, 102, 103, 104, 105, 106, 107, 108, 109, 110, 111, 233, 234, 235, 236, 237, 238, 239, 240, 241, 242, 243, 244, 245, 246, 247, 248], 1.0, 'REPLACE')
_vg = ob_cube.vertex_groups.new(name='Hand.L')
_vg.add([8, 9, 10, 11, 12, 13, 14, 15, 16, 17, 18, 19, 20, 21, 22, 23, 112, 113, 114, 115, 116, 117, 118, 119, 120, 121, 122, 123, 124, 125, 126, 127, 128, 129, 130, 131, 132, 133, 134, 135, 136, 137], 1.0, 'REPLACE')
_vg = ob_cube.vertex_groups.new(name='UpperArm.R')
_vg.add([337, 338, 339, 340, 341, 342, 343, 344, 345, 346, 347, 348, 349, 350, 351, 352, 353, 354, 355, 356, 357, 358, 494, 495, 496, 497, 498, 499, 500, 501, 502, 503, 504, 505, 506, 507, 508, 509], 1.0, 'REPLACE')
_vg = ob_cube.vertex_groups.new(name='LowerArm.R')
_vg.add([359, 360, 361, 362, 363, 364, 365, 366, 367, 368, 369, 370, 371, 372, 373, 374, 375, 376, 377, 378, 379, 380, 381, 382, 383, 384, 510, 511, 512, 513, 514, 515, 516, 517, 518, 519, 520, 521, 522, 523, 524, 525], 1.0, 'REPLACE')
_vg = ob_cube.vertex_groups.new(name='Hand.R')
_vg.add([277, 278, 279, 280, 281, 282, 283, 284, 285, 286, 287, 288, 289, 290, 291, 292, 385, 386, 387, 388, 389, 390, 391, 392, 393, 394, 395, 396, 397, 398, 399, 400, 401, 402, 403, 404, 405, 406, 407, 408, 409, 410], 1.0, 'REPLACE')
_vg = ob_cube.vertex_groups.new(name='UpperLeg.L')
_vg.add([138, 139, 140, 141, 142, 143, 144, 145, 146, 147, 148, 149, 150, 151, 152, 153, 154, 155, 156, 157, 158, 159, 160, 161, 162, 163, 249, 250, 251, 252, 253, 254, 255, 256, 257, 258, 259, 260, 261, 262, 263, 264], 1.0, 'REPLACE')
_vg = ob_cube.vertex_groups.new(name='LowerLeg.L')
_vg.add([24, 25, 26, 27, 28, 29, 30, 31, 32, 33, 34, 35, 36, 37, 38, 39, 164, 165, 166, 167, 168, 169, 170, 171, 172, 173, 174, 175, 176, 177, 178, 179, 180, 181, 182, 183, 184, 185, 186, 187, 188, 189], 1.0, 'REPLACE')
_vg = ob_cube.vertex_groups.new(name='Foot.L')
_vg.add([48, 49, 50, 51, 52, 53, 54, 55, 56, 57, 58, 59, 60, 61, 62, 63, 190, 191, 192, 193, 194, 195, 196, 197, 198, 199, 200, 201, 202, 203, 204, 205, 206, 207, 208, 209, 210, 211, 212, 213, 214, 215], 1.0, 'REPLACE')
_vg = ob_cube.vertex_groups.new(name='UpperLeg.R')
_vg.add([411, 412, 413, 414, 415, 416, 417, 418, 419, 420, 421, 422, 423, 424, 425, 426, 427, 428, 429, 430, 431, 432, 433, 434, 435, 436, 526, 527, 528, 529, 530, 531, 532, 533, 534, 535, 536, 537, 538, 539, 540, 541], 1.0, 'REPLACE')
_vg = ob_cube.vertex_groups.new(name='LowerLeg.R')
_vg.add([293, 294, 295, 296, 297, 298, 299, 300, 301, 302, 303, 304, 305, 306, 307, 308, 437, 438, 439, 440, 441, 442, 443, 444, 445, 446, 447, 448, 449, 450, 451, 452, 453, 454, 455, 456, 457, 458, 459, 460, 461, 462], 1.0, 'REPLACE')
_vg = ob_cube.vertex_groups.new(name='Foot.R')
_vg.add([321, 322, 323, 324, 325, 326, 327, 328, 329, 330, 331, 332, 333, 334, 335, 336, 463, 464, 465, 466, 467, 468, 469, 470, 471, 472, 473, 474, 475, 476, 477, 478, 479, 480, 481, 482, 483, 484, 485, 486, 487, 488], 1.0, 'REPLACE')
_m = ob_cube.modifiers.new('Armature', 'ARMATURE')
_m.object = ob_armature
ob_lamp.location = (4.076, 1.005, 11.82)
ob_lamp.rotation_euler = (0.6503, 0.05522, 1.866)
ob_lamp.lock_rotations_4d = False
ob_lamp.empty_display_type = 'ARROWS'
ob_lamp.color = (0.0, 0.0, 0.0, 0.0)
ob_lamp.lineart.crease_threshold = 0.0
ob_camera.location = (8.118, -6.508, 11.26)
ob_camera.rotation_euler = (1.109, 0.0, 0.8149)
ob_camera.lock_rotations_4d = False
ob_camera.empty_display_type = 'ARROWS'
ob_camera.color = (0.0, 0.0, 0.0, 0.0)
ob_camera.display_type = 'WIRE'
ob_camera.lineart.crease_threshold = 0.0

# ---- collection membership
col_collection_1.objects.link(ob_armature)
col_collection_1.objects.link(ob_cube)
col_collection_1.objects.link(ob_lamp)
col_collection_1.objects.link(ob_camera)

# ---- scene / render settings (as saved in the file)
scene.camera = ob_camera
scene.frame_start = 1; scene.frame_end = 23; scene.frame_set(1)
scene.render.engine = 'BLENDER_EEVEE_NEXT'
scene.render.resolution_percentage = 50
scene.render.dither_intensity = 0.0
scene.cycles.use_denoising = False
scene.cycles.samples = 128
scene.cycles.sampling_pattern = 'TABULATED_SOBOL'
scene.cycles.light_sampling_threshold = 0.0
scene.cycles.use_adaptive_sampling = False
scene.cycles.use_light_tree = False
scene.cycles.blur_glossy = 0.0
scene.cycles.sample_clamp_indirect = 0.0
scene.view_settings.view_transform = 'Standard'
bpy.context.view_layer.update()
